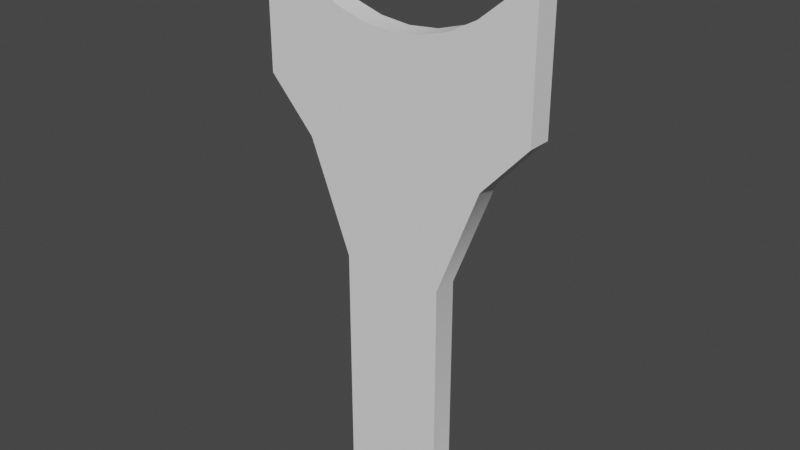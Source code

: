 # Source: holder.blend  (saved by Blender 2.81.16; exported with 4.5.12 LTS)
import bpy
from mathutils import Matrix  # noqa: F401  (used for matrix-valued properties, if any)

bpy.ops.wm.read_factory_settings(use_empty=True)
scene = bpy.context.scene
scene.name = 'Scene'

# ---- collections
col_collection = bpy.data.collections.new('Collection'); scene.collection.children.link(col_collection)

# ---- node groups
ng_auto_smooth = bpy.data.node_groups.new('Auto Smooth', 'GeometryNodeTree')
_s = ng_auto_smooth.interface.new_socket(name='Geometry', in_out='OUTPUT', socket_type='NodeSocketGeometry')
_s = ng_auto_smooth.interface.new_socket(name='Geometry', in_out='INPUT', socket_type='NodeSocketGeometry')
_s = ng_auto_smooth.interface.new_socket(name='Angle', in_out='INPUT', socket_type='NodeSocketFloat')
_s.subtype = 'ANGLE'
_s.min_value = 0.0
_s.max_value = 3.142
ng_auto_smooth.is_modifier = True
_N = ng_auto_smooth.nodes; _L = ng_auto_smooth.links
n0 = _N.new('NodeGroupOutput'); n0.name = 'Group Output'; n0.location = (480, -100)
n1 = _N.new('NodeGroupInput'); n1.name = 'Group Input'; n1.location = (-420, -300)
n2 = _N.new('NodeGroupInput'); n2.name = 'Group Input.001'; n2.location = (-60, -100)
n3 = _N.new('GeometryNodeSetShadeSmooth'); n3.name = 'Set Shade Smooth'; n3.location = (120, -100)
n3.domain = 'EDGE'
n4 = _N.new('GeometryNodeSetShadeSmooth'); n4.name = 'Set Shade Smooth.001'; n4.location = (300, -100)
n5 = _N.new('GeometryNodeInputMeshEdgeAngle'); n5.name = 'Edge Angle'; n5.location = (-420, -220)
n6 = _N.new('GeometryNodeInputEdgeSmooth'); n6.name = 'Is Edge Smooth'; n6.location = (-60, -160)
n7 = _N.new('GeometryNodeInputShadeSmooth'); n7.name = 'Is Face Smooth'; n7.location = (-240, -340)
n8 = _N.new('FunctionNodeBooleanMath'); n8.name = 'Boolean Math'; n8.location = (-60, -220)
n9 = _N.new('FunctionNodeCompare'); n9.name = 'Compare'; n9.location = (-240, -180)
n9.operation = 'LESS_EQUAL'
_L.new(n5.outputs[0], n9.inputs[0])
_L.new(n4.outputs[0], n0.inputs[0])
_L.new(n1.outputs[1], n9.inputs[1])
_L.new(n9.outputs[0], n8.inputs[0])
_L.new(n7.outputs[0], n8.inputs[1])
_L.new(n2.outputs[0], n3.inputs[0])
_L.new(n6.outputs[0], n3.inputs[1])
_L.new(n3.outputs[0], n4.inputs[0])
_L.new(n8.outputs[0], n3.inputs[2])
n0.is_active_output = True

# ---- world
world_world = bpy.data.worlds.new('World'); scene.world = world_world
world_world.use_nodes = True; world_world.node_tree.nodes.clear()
_N = world_world.node_tree.nodes; _L = world_world.node_tree.links
n0 = _N.new('ShaderNodeOutputWorld'); n0.name = 'World Output'; n0.location = (300, 300)
n1 = _N.new('ShaderNodeBackground'); n1.name = 'Background'; n1.location = (10, 300)
n1.inputs[0].default_value = (0.05088, 0.05088, 0.05088, 1.0)
_L.new(n1.outputs[0], n0.inputs[0])
n0.is_active_output = True
world_world.color = (0.05088, 0.05088, 0.05088)
world_world.use_sun_shadow = False
world_world.sun_shadow_jitter_overblur = 0.0

# ---- meshes
me_cube = bpy.data.meshes.new('Cube')
me_cube.from_pydata([(-1.0, -0.08543, -0.0536), (-1.0, 0.08543, -0.0536), (1.0, -0.08543, -0.0536), (1.0, 0.08543, -0.0536), (-0.6703, 0.08543, -0.414), (-0.6703, -0.08543, -0.414), (0.6703, 0.08543, -0.414), (0.6703, -0.08543, -0.414), (-0.3677, 0.08543, -1.188), (-0.3677, -0.08543, -1.188), (0.3677, 0.08543, -1.188), (0.3677, -0.08543, -1.188), (-0.3677, 0.08543, -2.806), (-0.3677, -0.08543, -2.806), (0.3677, 0.08543, -2.806), (0.3677, -0.08543, -2.806), (-2.024e-07, 0.08543, 0.4171), (-2.024e-07, -0.08543, 0.4171), (-0.2157, 0.08543, 0.4384), (-0.2157, -0.08543, 0.4384), (0.2157, 0.08543, 0.4384), (0.2157, -0.08543, 0.4384), (-0.4231, 0.08543, 0.5013), (-0.4231, -0.08543, 0.5013), (0.4231, 0.08543, 0.5013), (0.4231, -0.08543, 0.5013), (-0.6143, 0.08543, 0.6035), (-0.6143, -0.08543, 0.6035), (0.6143, 0.08543, 0.6035), (0.6143, -0.08543, 0.6035), (-0.7818, 0.08543, 0.741), (-0.7818, -0.08543, 0.741), (-0.9193, 0.08543, 0.9085), (-0.9193, -0.08543, 0.9085), (0.7818, 0.08543, 0.741), (0.7818, -0.08543, 0.741), (0.9193, 0.08543, 0.9085), (0.9193, -0.08543, 0.9085), (-1.0, 0.08543, 1.059), (-1.0, -0.08543, 1.059), (1.0, 0.08543, 1.059), (1.0, -0.08543, 1.059)], [], [(0, 39, 38, 1), (1, 38, 32, 30, 26, 22, 18, 16, 20, 24, 28, 34, 36, 40, 3), (3, 40, 41, 2), (2, 41, 37, 35, 29, 25, 21, 17, 19, 23, 27, 31, 33, 39, 0), (3, 2, 7, 6), (6, 7, 11, 10), (2, 0, 5, 7), (1, 3, 6, 4), (0, 1, 4, 5), (9, 8, 12, 13), (5, 4, 8, 9), (7, 5, 9, 11), (4, 6, 10, 8), (12, 14, 15, 13), (11, 9, 13, 15), (8, 10, 14, 12), (10, 11, 15, 14), (37, 36, 34, 35), (21, 20, 16, 17), (25, 24, 20, 21), (29, 28, 24, 25), (31, 30, 32, 33), (19, 18, 22, 23), (33, 32, 38, 39), (36, 37, 41, 40), (17, 16, 18, 19), (23, 22, 26, 27), (27, 26, 30, 31), (35, 34, 28, 29)])
me_cube.polygons.foreach_set('use_smooth', [True] * 29)
_uv = me_cube.uv_layers.new(name='UVMap')
_uv.uv.foreach_set('vector', [0.375, 0.0, 0.5141, 0.0, 0.5141, 0.25, 0.375, 0.25, 0.375, 0.25, 0.5141, 0.25, 0.4953, 0.2601, 0.4743, 0.2773, 0.4571, 0.2982, 0.4444, 0.3221, 0.4365, 0.348, 0.4338, 0.375, 0.4365, 0.402, 0.4444, 0.4279, 0.4571, 0.4518, 0.4743, 0.4727, 0.4953, 0.4899, 0.5141, 0.5, 0.375, 0.5, 0.375, 0.5, 0.5141, 0.5, 0.5141, 0.75, 0.375, 0.75, 0.375, 0.75, 0.5141, 0.75, 0.4953, 0.7601, 0.4743, 0.7773, 0.4571, 0.7982, 0.4444, 0.8221, 0.4365, 0.848, 0.4338, 0.875, 0.4365, 0.902, 0.4444, 0.9279, 0.4571, 0.9518, 0.4743, 0.9727, 0.4953, 0.9899, 0.5141, 1.0, 0.375, 1.0, 0.375, 0.5, 0.375, 0.75, 0.375, 0.75, 0.375, 0.5, 0.375, 0.5, 0.375, 0.75, 0.375, 0.75, 0.375, 0.5, 0.375, 0.75, 0.375, 1.0, 0.375, 1.0, 0.375, 0.75, 0.375, 0.25, 0.375, 0.5, 0.375, 0.5, 0.375, 0.25, 0.375, 0.0, 0.375, 0.25, 0.375, 0.25, 0.375, 0.0, 0.375, 0.0, 0.375, 0.25, 0.375, 0.25, 0.375, 0.0, 0.375, 0.0, 0.375, 0.25, 0.375, 0.25, 0.375, 0.0, 0.375, 0.75, 0.375, 1.0, 0.375, 1.0, 0.375, 0.75, 0.375, 0.25, 0.375, 0.5, 0.375, 0.5, 0.375, 0.25, 0.125, 0.5, 0.375, 0.5, 0.375, 0.75, 0.125, 0.75, 0.375, 0.75, 0.375, 1.0, 0.375, 1.0, 0.375, 0.75, 0.375, 0.25, 0.375, 0.5, 0.375, 0.5, 0.375, 0.25, 0.375, 0.5, 0.375, 0.75, 0.375, 0.75, 0.375, 0.5, 0.6562, 0.5, 0.6562, 0.5, 0.625, 0.5, 0.625, 0.5, 0.5312, 0.5, 0.5312, 0.5, 0.5, 0.5, 0.5, 0.5, 0.5625, 0.5, 0.5625, 0.5, 0.5312, 0.5, 0.5312, 0.5, 0.5938, 0.5, 0.5938, 0.5, 0.5625, 0.5, 0.5625, 0.5, 0.375, 0.5, 0.375, 0.5, 0.3438, 0.5, 0.3438, 0.5, 0.4688, 0.5, 0.4688, 0.5, 0.4375, 0.5, 0.4375, 0.5, 0.3438, 0.5, 0.3438, 0.5, 0.3191, 0.5, 0.3191, 0.5, 0.6562, 0.5, 0.6562, 0.5, 0.6809, 0.5, 0.6809, 0.5, 0.5, 0.5, 0.5, 0.5, 0.4688, 0.5, 0.4688, 0.5, 0.4375, 0.5, 0.4375, 0.5, 0.4062, 0.5, 0.4062, 0.5, 0.4062, 0.5, 0.4062, 0.5, 0.375, 0.5, 0.375, 0.5, 0.625, 0.5, 0.625, 0.5, 0.5938, 0.5, 0.5938, 0.5])
me_cube.use_remesh_fix_poles = True
me_cube.use_remesh_preserve_attributes = False
me_cube.use_mirror_vertex_groups = False
me_cube.update()

# ---- objects
ob_cube = bpy.data.objects.new('Cube', me_cube)

# ---- transforms, parenting, visibility, modifiers, constraints
ob_cube.location = (-1.476e-07, -0.9146, -0.9464)
ob_cube.lineart.crease_threshold = 0.0
_m = ob_cube.modifiers.new('Auto Smooth', 'NODES')
_m.node_group = ng_auto_smooth
_gi = [s.identifier for s in ng_auto_smooth.interface.items_tree if s.item_type == 'SOCKET' and s.in_out == 'INPUT']
_m[_gi[1]] = 0.5236  # Angle

# ---- collection membership
col_collection.objects.link(ob_cube)

# ---- scene / render settings (as saved in the file)
scene.frame_start = 1; scene.frame_end = 250; scene.frame_set(1)
scene.render.engine = 'BLENDER_EEVEE_NEXT'
scene.cycles.use_denoising = False
scene.cycles.samples = 128
scene.cycles.sampling_pattern = 'TABULATED_SOBOL'
scene.cycles.use_adaptive_sampling = False
scene.cycles.use_light_tree = False
scene.view_settings.view_transform = 'Filmic'
bpy.context.view_layer.update()

# ---- added for rendering (the .blend has no active camera and no usable light): camera, sun
cam_auto = bpy.data.cameras.new('AutoCamera')
cam_auto.lens = 50.0
cam_auto.sensor_width = 36.0
cam_auto.clip_end = 1000.0
ob_auto_camera = bpy.data.objects.new('AutoCamera', cam_auto)
scene.collection.objects.link(ob_auto_camera)
ob_auto_camera.location = (4.02946, -5.74993, 1.40413)
ob_auto_camera.rotation_euler = (1.09748, -7.21219e-08, 0.694738)
scene.camera = ob_auto_camera
light_auto_sun = bpy.data.lights.new('AutoSun', 'SUN')
light_auto_sun.energy = 3.0
light_auto_sun.angle = 0.0523599
ob_auto_sun = bpy.data.objects.new('AutoSun', light_auto_sun)
scene.collection.objects.link(ob_auto_sun)
ob_auto_sun.rotation_euler = (0.872665, 0.174533, 0.523599)
bpy.context.view_layer.update()
